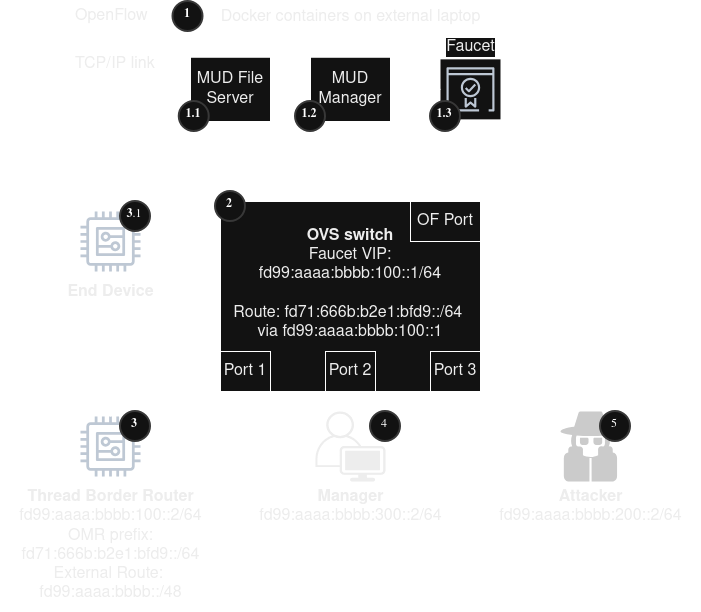

The diagram above was exported from draw.io. Its source (the exported page's mxGraphModel, read from the mxfile embedded in the PNG):
<mxGraphModel dx="3071" dy="764" grid="1" gridSize="10" guides="1" tooltips="1" connect="1" arrows="1" fold="1" page="1" pageScale="1" pageWidth="850" pageHeight="1100" background="#FFFFFF" math="0" shadow="0">
  <root>
    <mxCell id="0" />
    <mxCell id="1" parent="0" />
    <mxCell id="oYbXBYe4y1cVDKXj5nrv-36" parent="1" style="rounded=0;whiteSpace=wrap;html=1;fontFamily=Helvetica;fontSize=16;fontColor=#000000;labelBorderColor=none;labelBackgroundColor=none;dashed=1;fillColor=none;verticalAlign=top;labelPosition=center;verticalLabelPosition=middle;align=center;" value="Docker containers on external laptop" vertex="1">
      <mxGeometry height="150" width="342.5" x="-701.25" y="140" as="geometry" />
    </mxCell>
    <mxCell id="k-2zWJxGK1OV4dOBrcfA-15" parent="1" style="rounded=0;whiteSpace=wrap;html=1;fillColor=none;dashed=1;verticalAlign=top;align=center;fontSize=16;" value="&lt;font&gt;Raspberry Pi&lt;/font&gt;" vertex="1">
      <mxGeometry height="440" width="700" x="-880" y="310" as="geometry" />
    </mxCell>
    <mxCell id="oVZ48aqkcrQyH32DQwRr-5" edge="1" parent="1" source="oVZ48aqkcrQyH32DQwRr-4" style="rounded=0;orthogonalLoop=1;jettySize=auto;endArrow=none;endFill=0;labelBackgroundColor=none;fontSize=16;textShadow=0;labelBorderColor=none;edgeStyle=orthogonalEdgeStyle;fontFamily=Helvetica;fontColor=#000000;" target="oYbXBYe4y1cVDKXj5nrv-3" value="">
      <mxGeometry relative="1" as="geometry">
        <mxPoint x="-275" y="530" as="targetPoint" />
      </mxGeometry>
    </mxCell>
    <mxCell id="oVZ48aqkcrQyH32DQwRr-17" edge="1" parent="1" source="oVZ48aqkcrQyH32DQwRr-16" style="edgeStyle=orthogonalEdgeStyle;rounded=0;orthogonalLoop=1;jettySize=auto;html=1;endArrow=none;startFill=0;labelBackgroundColor=none;fontSize=16;textShadow=0;labelBorderColor=none;fontFamily=Helvetica;fontColor=#000000;" target="oYbXBYe4y1cVDKXj5nrv-5">
      <mxGeometry relative="1" as="geometry">
        <mxPoint x="-560" y="600" as="targetPoint" />
      </mxGeometry>
    </mxCell>
    <mxCell id="oVZ48aqkcrQyH32DQwRr-16" parent="1" style="verticalLabelPosition=bottom;sketch=0;html=1;fillColor=#282828;strokeColor=none;verticalAlign=top;pointerEvents=1;align=center;shape=mxgraph.cisco_safe.security_icons.icon22;labelBackgroundColor=none;fontSize=16;textShadow=0;labelBorderColor=none;fontFamily=Helvetica;fontColor=#000000;" value="&lt;div&gt;&lt;b&gt;Attacker&lt;/b&gt;&lt;/div&gt;&lt;font&gt;fd99:aaaa:bbbb:200::2/64&lt;/font&gt;" vertex="1">
      <mxGeometry height="70" width="60" x="-320" y="550" as="geometry" />
    </mxCell>
    <mxCell id="oYbXBYe4y1cVDKXj5nrv-1" parent="1" style="rounded=0;whiteSpace=wrap;html=1;verticalAlign=top;fontSize=16;fontFamily=Helvetica;fontColor=#000000;" value="&lt;div style=&quot;text-wrap: nowrap;&quot;&gt;&lt;br&gt;&lt;/div&gt;&lt;div style=&quot;text-wrap: nowrap;&quot;&gt;&lt;b&gt;OVS switch&lt;/b&gt;&lt;/div&gt;&lt;div style=&quot;text-wrap: nowrap;&quot;&gt;&lt;div style=&quot;white-space-collapse: preserve; line-height: 19px;&quot;&gt;Faucet VIP:&lt;/div&gt;&lt;div style=&quot;white-space-collapse: preserve; line-height: 19px;&quot;&gt;fd99:aaaa:bbbb:100::1/64&lt;/div&gt;&lt;div style=&quot;white-space-collapse: preserve; line-height: 19px;&quot;&gt;&lt;br&gt;&lt;/div&gt;&lt;/div&gt;&lt;div style=&quot;text-wrap: nowrap;&quot;&gt;Route:&amp;nbsp;fd71:666b:b2e1:bfd9::/64&amp;nbsp;&lt;/div&gt;&lt;div style=&quot;text-wrap: nowrap;&quot;&gt;via&amp;nbsp;&lt;span style=&quot;background-color: transparent; color: light-dark(rgb(0, 0, 0), rgb(237, 237, 237));&quot;&gt;fd99:aaaa:bbbb:100::1&lt;/span&gt;&lt;/div&gt;" vertex="1">
      <mxGeometry height="190" width="260" x="-660" y="340" as="geometry" />
    </mxCell>
    <mxCell id="oYbXBYe4y1cVDKXj5nrv-3" parent="1" style="rounded=0;whiteSpace=wrap;html=1;fontSize=16;fontFamily=Helvetica;fontColor=#000000;" value="Port 1" vertex="1">
      <mxGeometry height="40" width="50" x="-660" y="490" as="geometry" />
    </mxCell>
    <mxCell id="oYbXBYe4y1cVDKXj5nrv-8" edge="1" parent="1" source="oYbXBYe4y1cVDKXj5nrv-4" style="rounded=0;orthogonalLoop=1;jettySize=auto;html=1;endArrow=none;startFill=0;fontSize=16;fontFamily=Helvetica;fontColor=#000000;" target="nIHye2n5dUZ-ZqlXB4U4-4" value="">
      <mxGeometry relative="1" as="geometry">
        <mxPoint x="-561.0975441817764" y="640" as="targetPoint" />
      </mxGeometry>
    </mxCell>
    <mxCell id="oYbXBYe4y1cVDKXj5nrv-4" parent="1" style="rounded=0;whiteSpace=wrap;html=1;fontSize=16;fontFamily=Helvetica;fontColor=#000000;" value="Port 2" vertex="1">
      <mxGeometry height="40" width="50" x="-555" y="490" as="geometry" />
    </mxCell>
    <mxCell id="oYbXBYe4y1cVDKXj5nrv-5" parent="1" style="rounded=0;whiteSpace=wrap;html=1;fontSize=16;fontFamily=Helvetica;fontColor=#000000;" value="Port 3" vertex="1">
      <mxGeometry height="40" width="50" x="-450" y="490" as="geometry" />
    </mxCell>
    <mxCell id="0A-eW3L2f-qsIls1Km6B-2" parent="1" style="rounded=0;whiteSpace=wrap;html=1;fontSize=16;fontFamily=Helvetica;fontColor=#000000;" value="OF Port" vertex="1">
      <mxGeometry height="40" width="70" x="-470" y="340" as="geometry" />
    </mxCell>
    <mxCell id="nIHye2n5dUZ-ZqlXB4U4-4" parent="1" style="points=[[0.35,0,0],[0.98,0.51,0],[1,0.71,0],[0.67,1,0],[0,0.795,0],[0,0.65,0]];verticalLabelPosition=bottom;sketch=0;html=1;verticalAlign=top;aspect=fixed;align=center;pointerEvents=1;shape=mxgraph.cisco19.user;fillColor=#000000;strokeColor=none;fontColor=#000000;fontSize=16;fontFamily=Helvetica;" value="&lt;b&gt;Manager&lt;/b&gt;&lt;div&gt;&lt;font&gt;fd99:aaaa:bbbb:300::2/64&lt;/font&gt;&lt;/div&gt;" vertex="1">
      <mxGeometry height="70" width="70" x="-565" y="550" as="geometry" />
    </mxCell>
    <mxCell id="oVZ48aqkcrQyH32DQwRr-4" parent="1" style="sketch=0;outlineConnect=0;fontColor=#000000;gradientColor=none;fillColor=#232F3D;strokeColor=none;dashed=0;verticalLabelPosition=bottom;verticalAlign=top;align=center;fontSize=16;fontStyle=0;aspect=fixed;pointerEvents=1;shape=mxgraph.aws4.generic;labelBackgroundColor=none;html=1;textShadow=0;labelBorderColor=none;fontFamily=Helvetica;spacingBottom=0;spacingTop=5;" value="&lt;b&gt;Thread Border Router&lt;br&gt;&lt;/b&gt;&lt;font&gt;fd99:aaaa:bbbb:100::2/64&lt;/font&gt;&lt;div&gt;&lt;font&gt;&lt;font&gt;OMR &lt;/font&gt;&lt;font&gt;prefix:&lt;/font&gt;&lt;/font&gt;&lt;/div&gt;&lt;div&gt;&lt;font&gt;&lt;div style=&quot;line-height: 19px; white-space-collapse: preserve;&quot;&gt;fd71:666b:b2e1:bfd9::/64&lt;/div&gt;&lt;div style=&quot;line-height: 19px; white-space-collapse: preserve;&quot;&gt;External Route: &lt;/div&gt;&lt;div style=&quot;line-height: 19px; white-space-collapse: preserve;&quot;&gt;fd99:aaaa:bbbb::/48&lt;/div&gt;&lt;/font&gt;&lt;/div&gt;" vertex="1">
      <mxGeometry height="60" width="60" x="-800" y="555" as="geometry" />
    </mxCell>
    <mxCell id="0A-eW3L2f-qsIls1Km6B-1" edge="1" parent="1" source="0A-eW3L2f-qsIls1Km6B-2" style="shape=flexArrow;endArrow=classic;startArrow=classic;html=1;rounded=0;textShadow=0;labelBorderColor=none;labelBackgroundColor=none;elbow=vertical;fontFamily=Helvetica;fontColor=#000000;exitX=0.855;exitY=-0.004;exitDx=0;exitDy=0;exitPerimeter=0;fontSize=16;" target="k-2zWJxGK1OV4dOBrcfA-3" value="">
      <mxGeometry height="100" relative="1" width="100" as="geometry">
        <mxPoint x="-425" y="400" as="sourcePoint" />
        <mxPoint x="-260" y="260" as="targetPoint" />
      </mxGeometry>
    </mxCell>
    <mxCell id="k-2zWJxGK1OV4dOBrcfA-3" parent="1" style="sketch=0;outlineConnect=0;fontColor=#000000;gradientColor=none;strokeColor=#232F3E;fillColor=#ffffff;dashed=0;verticalLabelPosition=top;verticalAlign=bottom;align=center;html=1;fontSize=16;fontStyle=0;aspect=fixed;shape=mxgraph.aws4.resourceIcon;resIcon=mxgraph.aws4.certificate_manager_2;fontFamily=Helvetica;labelBackgroundColor=default;spacingTop=-7;spacing=2;textShadow=0;labelBorderColor=none;labelPosition=center;" value="Faucet" vertex="1">
      <mxGeometry height="60" width="60" x="-440" y="197.86142857142858" as="geometry" />
    </mxCell>
    <mxCell id="0A-eW3L2f-qsIls1Km6B-5" edge="1" parent="1" source="k-2zWJxGK1OV4dOBrcfA-3" style="edgeStyle=elbowEdgeStyle;rounded=0;orthogonalLoop=1;jettySize=auto;html=1;endArrow=none;startFill=0;labelBackgroundColor=none;fontSize=16;textShadow=0;labelBorderColor=none;fontFamily=Helvetica;fontColor=#000000;" target="oYbXBYe4y1cVDKXj5nrv-42">
      <mxGeometry relative="1" as="geometry">
        <mxPoint x="-595" y="84.82142857142858" as="sourcePoint" />
        <mxPoint x="-495" y="84.28571428571428" as="targetPoint" />
      </mxGeometry>
    </mxCell>
    <mxCell id="k-2zWJxGK1OV4dOBrcfA-9" edge="1" parent="1" source="oYbXBYe4y1cVDKXj5nrv-42" style="edgeStyle=orthogonalEdgeStyle;rounded=0;orthogonalLoop=1;jettySize=auto;html=1;endArrow=none;startFill=0;fontSize=16;" target="k-2zWJxGK1OV4dOBrcfA-8" value="">
      <mxGeometry relative="1" as="geometry" />
    </mxCell>
    <mxCell id="oYbXBYe4y1cVDKXj5nrv-42" parent="1" style="rounded=0;whiteSpace=wrap;html=1;fontFamily=Helvetica;fontColor=#000000;fontStyle=0;fontSize=16;" value="&lt;span&gt;MUD Manager&lt;/span&gt;" vertex="1">
      <mxGeometry height="64.29" width="80" x="-570" y="195.72" as="geometry" />
    </mxCell>
    <mxCell id="k-2zWJxGK1OV4dOBrcfA-8" parent="1" style="rounded=0;whiteSpace=wrap;html=1;fontFamily=Helvetica;fontColor=#000000;fontStyle=0;fontSize=16;" value="MUD File Server" vertex="1">
      <mxGeometry height="64.29" width="80" x="-690" y="195.72" as="geometry" />
    </mxCell>
    <mxCell id="GDT320V9gks4R0xqD4op-2" connectable="0" parent="1" style="group" value="" vertex="1">
      <mxGeometry height="78" width="172.5" x="-880" y="140" as="geometry" />
    </mxCell>
    <mxCell id="oVZ48aqkcrQyH32DQwRr-18" edge="1" parent="GDT320V9gks4R0xqD4op-2" style="shape=flexArrow;endArrow=classic;startArrow=classic;html=1;rounded=0;textShadow=0;labelBorderColor=none;labelBackgroundColor=none;fontFamily=Helvetica;fontColor=#000000;fontSize=16;" value="">
      <mxGeometry height="100" relative="1" width="100" as="geometry">
        <mxPoint y="15.069999999999993" as="sourcePoint" />
        <mxPoint x="65" y="15" as="targetPoint" />
      </mxGeometry>
    </mxCell>
    <mxCell id="oVZ48aqkcrQyH32DQwRr-19" edge="1" parent="GDT320V9gks4R0xqD4op-2" style="edgeStyle=elbowEdgeStyle;rounded=0;orthogonalLoop=1;jettySize=auto;html=1;endArrow=none;startFill=0;labelBackgroundColor=none;fontSize=16;textShadow=0;labelBorderColor=none;fontFamily=Helvetica;fontColor=#000000;">
      <mxGeometry relative="1" as="geometry">
        <mxPoint y="63.06999999999999" as="sourcePoint" />
        <mxPoint x="62.5" y="62.56999999999999" as="targetPoint" />
      </mxGeometry>
    </mxCell>
    <mxCell id="oVZ48aqkcrQyH32DQwRr-22" parent="GDT320V9gks4R0xqD4op-2" style="text;html=1;align=left;verticalAlign=middle;resizable=0;points=[];autosize=1;strokeColor=none;fillColor=none;textShadow=0;labelBorderColor=none;labelBackgroundColor=none;fontFamily=Helvetica;fontColor=#000000;fontSize=16;" value="TCP/IP link" vertex="1">
      <mxGeometry height="30" width="100" x="72.5" y="48" as="geometry" />
    </mxCell>
    <mxCell id="oVZ48aqkcrQyH32DQwRr-23" parent="GDT320V9gks4R0xqD4op-2" style="text;html=1;align=left;verticalAlign=middle;resizable=0;points=[];autosize=1;strokeColor=none;fillColor=none;textShadow=0;labelBorderColor=none;labelBackgroundColor=none;fontFamily=Helvetica;fontColor=#000000;fontSize=16;" value="OpenFlow" vertex="1">
      <mxGeometry height="30" width="100" x="72.5" as="geometry" />
    </mxCell>
    <mxCell id="aMZ6hdz2-5myfF8OKbx7-3" parent="1" style="ellipse;whiteSpace=wrap;html=1;aspect=fixed;strokeWidth=2;fontFamily=Tahoma;spacingBottom=4;spacingRight=2;strokeColor=#d3d3d3;" value="&lt;b&gt;1&lt;/b&gt;" vertex="1">
      <mxGeometry height="30" width="30" x="-707.5" y="140" as="geometry" />
    </mxCell>
    <mxCell id="aMZ6hdz2-5myfF8OKbx7-4" parent="1" style="ellipse;whiteSpace=wrap;html=1;aspect=fixed;strokeWidth=2;fontFamily=Tahoma;spacingBottom=4;spacingRight=2;strokeColor=#d3d3d3;" value="&lt;b&gt;1.1&lt;/b&gt;" vertex="1">
      <mxGeometry height="29.99" width="29.99" x="-701.25" y="240.01" as="geometry" />
    </mxCell>
    <mxCell id="aMZ6hdz2-5myfF8OKbx7-5" parent="1" style="ellipse;whiteSpace=wrap;html=1;aspect=fixed;strokeWidth=2;fontFamily=Tahoma;spacingBottom=4;spacingRight=2;strokeColor=#d3d3d3;" value="&lt;b&gt;1.2&lt;/b&gt;" vertex="1">
      <mxGeometry height="29.99" width="29.99" x="-584.99" y="240.01" as="geometry" />
    </mxCell>
    <mxCell id="aMZ6hdz2-5myfF8OKbx7-7" parent="1" style="ellipse;whiteSpace=wrap;html=1;aspect=fixed;strokeWidth=2;fontFamily=Tahoma;spacingBottom=4;spacingRight=2;strokeColor=#d3d3d3;" value="&lt;b&gt;1.3&lt;/b&gt;" vertex="1">
      <mxGeometry height="29.99" width="29.99" x="-449.99" y="240.01" as="geometry" />
    </mxCell>
    <mxCell id="aMZ6hdz2-5myfF8OKbx7-8" parent="1" style="ellipse;whiteSpace=wrap;html=1;aspect=fixed;strokeWidth=2;fontFamily=Tahoma;spacingBottom=4;spacingRight=2;strokeColor=#d3d3d3;" value="&lt;b&gt;2&lt;/b&gt;" vertex="1">
      <mxGeometry height="30" width="30" x="-665" y="330" as="geometry" />
    </mxCell>
    <mxCell id="aMZ6hdz2-5myfF8OKbx7-9" parent="1" style="ellipse;whiteSpace=wrap;html=1;aspect=fixed;strokeWidth=2;fontFamily=Tahoma;spacingBottom=4;spacingRight=2;strokeColor=#d3d3d3;" value="&lt;b&gt;3&lt;/b&gt;" vertex="1">
      <mxGeometry height="30" width="30" x="-760" y="550" as="geometry" />
    </mxCell>
    <mxCell id="aMZ6hdz2-5myfF8OKbx7-11" edge="1" parent="1" source="aMZ6hdz2-5myfF8OKbx7-10" style="edgeStyle=orthogonalEdgeStyle;rounded=0;orthogonalLoop=1;jettySize=auto;html=1;endArrow=none;endFill=0;" target="oVZ48aqkcrQyH32DQwRr-4">
      <mxGeometry relative="1" as="geometry" />
    </mxCell>
    <mxCell id="aMZ6hdz2-5myfF8OKbx7-10" parent="1" style="sketch=0;outlineConnect=0;fontColor=#000000;gradientColor=none;fillColor=#232F3D;strokeColor=none;dashed=0;verticalLabelPosition=bottom;verticalAlign=top;align=center;fontSize=16;fontStyle=0;aspect=fixed;pointerEvents=1;shape=mxgraph.aws4.generic;labelBackgroundColor=none;html=1;textShadow=0;labelBorderColor=none;fontFamily=Helvetica;spacingBottom=0;spacingTop=5;" value="&lt;b&gt;End Device&lt;br&gt;&lt;/b&gt;" vertex="1">
      <mxGeometry height="60" width="60" x="-800" y="350" as="geometry" />
    </mxCell>
    <mxCell id="aMZ6hdz2-5myfF8OKbx7-12" parent="1" style="ellipse;whiteSpace=wrap;html=1;aspect=fixed;strokeWidth=2;fontFamily=Tahoma;spacingBottom=4;spacingRight=2;strokeColor=#d3d3d3;" value="&lt;b&gt;3&lt;/b&gt;.1" vertex="1">
      <mxGeometry height="30" width="30" x="-760" y="340" as="geometry" />
    </mxCell>
    <mxCell id="aMZ6hdz2-5myfF8OKbx7-13" parent="1" style="ellipse;whiteSpace=wrap;html=1;aspect=fixed;strokeWidth=2;fontFamily=Tahoma;spacingBottom=4;spacingRight=2;strokeColor=#d3d3d3;" value="4" vertex="1">
      <mxGeometry height="30" width="30" x="-510" y="550" as="geometry" />
    </mxCell>
    <mxCell id="aMZ6hdz2-5myfF8OKbx7-14" parent="1" style="ellipse;whiteSpace=wrap;html=1;aspect=fixed;strokeWidth=2;fontFamily=Tahoma;spacingBottom=4;spacingRight=2;strokeColor=#d3d3d3;" value="5" vertex="1">
      <mxGeometry height="30" width="30" x="-280" y="550" as="geometry" />
    </mxCell>
  </root>
</mxGraphModel>